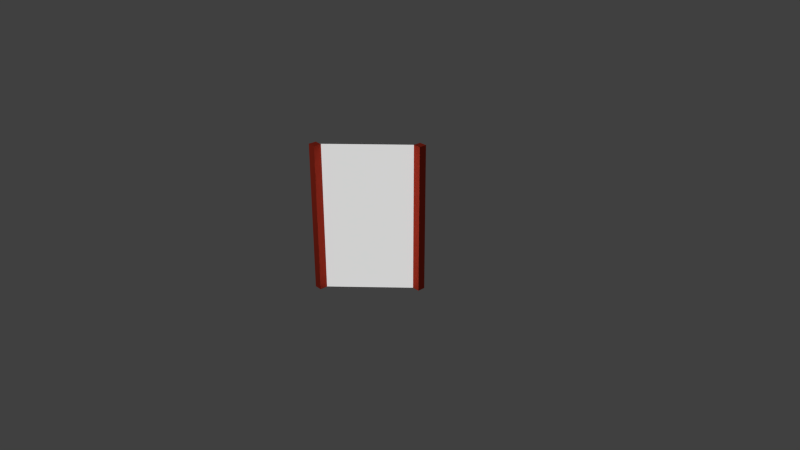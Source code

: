 # Source: adoors_Ldoor.blend  (saved by Blender 2.76.0; exported with 4.5.12 LTS)
import bpy
from mathutils import Matrix  # noqa: F401  (used for matrix-valued properties, if any)

bpy.ops.wm.read_factory_settings(use_empty=True)
scene = bpy.context.scene
scene.name = 'Scene'

# ---- collections
col_collection_1 = bpy.data.collections.new('Collection 1'); scene.collection.children.link(col_collection_1)

# ---- materials (node trees are filled in below, after node groups)
mat_glass = bpy.data.materials.new('glass')
mat_glass.alpha_threshold = 0.0
mat_glass.use_transparent_shadow = False
mat_glass.preview_render_type = 'CUBE'
mat_glass.specular_color = (0.06036, 0.2135, 1.0)
mat_glass.roughness = 0.5
mat_material = bpy.data.materials.new('Material')
mat_material.alpha_threshold = 0.0
mat_material.use_transparent_shadow = False
mat_material.preview_render_type = 'CUBE'
mat_material.diffuse_color = (0.8, 0.06998, 0.03708, 1.0)
mat_material.roughness = 0.5
mat_material.line_color = (0.0, 0.0, 0.0, 1.0)

# ---- material node trees

# ---- world
world_world = bpy.data.worlds.new('World'); scene.world = world_world
world_world.color = (0.05088, 0.05088, 0.05088)
world_world.use_sun_shadow = False
world_world.sun_shadow_jitter_overblur = 0.0
world_world.cycles.sampling_method = 'MANUAL'
world_world.cycles.sample_map_resolution = 256

# ---- cameras
cam_camera = bpy.data.cameras.new('Camera')
cam_camera.clip_end = 100.0
cam_camera.lens = 35.0
cam_camera.sensor_width = 32.0
cam_camera.sensor_height = 18.0
cam_camera.ortho_scale = 7.314
cam_camera.dof.focus_distance = 0.0
cam_camera.dof.aperture_fstop = 128.0

# ---- meshes
me_plane = bpy.data.meshes.new('Plane')
me_plane.from_pydata([(-1.0, -1.0, 0.0), (1.0, -1.0, 0.0), (-1.0, 1.0, 0.0), (1.0, 1.0, 0.0)], [], [(0, 2, 3, 1)])
_uv = me_plane.uv_layers.new(name='UVMap')
_uv.uv.foreach_set('vector', [0.4211, 1.0, 0.0, 1.0, 0.0, 0.0, 0.4211, 0.0])
me_plane.materials.append(mat_glass)
me_plane.use_remesh_preserve_volume = False
me_plane.use_remesh_preserve_attributes = False
me_plane.use_mirror_vertex_groups = False
me_plane.update()
me_cube_001 = bpy.data.meshes.new('Cube.001')
me_cube_001.from_pydata([(1.0, 1.0, -1.0), (1.0, -1.0, -1.0), (-1.0, -1.0, -1.0), (-1.0, 1.0, -1.0), (1.0, 1.0, 1.0), (1.0, -1.0, 1.0), (-1.0, -1.0, 1.0), (-1.0, 1.0, 1.0)], [], [(0, 3, 2, 1), (4, 5, 6, 7), (0, 4, 5, 1), (1, 5, 6, 2), (2, 3, 7, 6), (4, 7, 3, 0)])
me_cube_001.polygons.foreach_set('use_smooth', [True] * 6)
_uv = me_cube_001.uv_layers.new(name='UVMap')
_uv.uv.foreach_set('vector', [0.02632, 1.0, 0.02632, 0.9688, 0.0, 0.9688, 0.0001, 0.9999, 0.8421, 1.0, 0.8131, 0.9999, 0.8158, 0.9688, 0.8421, 0.9688, 0.8421, 0.0, 0.8421, 1.0, 0.8158, 1.0, 0.8158, 0.0, 0.02632, 0.0, 0.02632, 1.0, 0.0, 1.0, 0.0, 0.0, 0.8158, 0.0, 0.8421, 0.0, 0.8421, 1.0, 0.8158, 1.0, 0.0, 1.0, 0.02632, 1.0, 0.02632, 0.0, 0.0, 0.0])
me_cube_001.materials.append(mat_material)
me_cube_001.use_remesh_preserve_volume = False
me_cube_001.use_remesh_preserve_attributes = False
me_cube_001.use_mirror_vertex_groups = False
me_cube_001.update()

# ---- objects
ob_plane = bpy.data.objects.new('Plane', me_plane)
ob_cube_002 = bpy.data.objects.new('Cube.002', me_cube_001)
ob_cube_001 = bpy.data.objects.new('Cube.001', me_cube_001)
ob_camera = bpy.data.objects.new('Camera', cam_camera)

# ---- transforms, parenting, visibility, modifiers, constraints
ob_plane.location = (-0.006023, 0.001555, 0.5011)
ob_plane.rotation_euler = (3.927, 1.571, 6.985e-10)
ob_plane.scale = (1.0, 0.57, 1.0)
ob_plane.lineart.crease_threshold = 0.0
ob_cube_002.location = (-0.4527, -0.4477, 0.5011)
ob_cube_002.rotation_euler = (-0.0002766, -0.0003586, 1.545)
ob_cube_002.scale = (0.052, 0.052, 1.0)
ob_cube_002.lock_rotations_4d = False
ob_cube_002.empty_display_type = 'ARROWS'
ob_cube_002.lineart.crease_threshold = 0.0
ob_cube_001.location = (0.4498, 0.4536, 0.5011)
ob_cube_001.rotation_euler = (-0.0009179, -0.001103, 1.542)
ob_cube_001.scale = (0.052, 0.052, 1.0)
ob_cube_001.lock_rotations_4d = False
ob_cube_001.empty_display_type = 'ARROWS'
ob_cube_001.lineart.crease_threshold = 0.0
ob_camera.location = (7.481, -6.508, 5.344)
ob_camera.rotation_euler = (1.109, 0.0, 0.8149)
ob_camera.lock_rotations_4d = False
ob_camera.empty_display_type = 'ARROWS'
ob_camera.color = (0.0, 0.0, 0.0, 0.0)
ob_camera.display_type = 'WIRE'
ob_camera.lineart.crease_threshold = 0.0

# ---- collection membership
col_collection_1.objects.link(ob_plane)
col_collection_1.objects.link(ob_cube_002)
col_collection_1.objects.link(ob_cube_001)
col_collection_1.objects.link(ob_camera)

# ---- scene / render settings (as saved in the file)
scene.camera = ob_camera
scene.frame_start = 1; scene.frame_end = 250; scene.frame_set(3)
scene.render.engine = 'BLENDER_EEVEE_NEXT'
scene.render.resolution_percentage = 50
scene.render.dither_intensity = 0.0
scene.cycles.use_denoising = False
scene.cycles.samples = 10
scene.cycles.sampling_pattern = 'TABULATED_SOBOL'
scene.cycles.light_sampling_threshold = 0.0
scene.cycles.use_adaptive_sampling = False
scene.cycles.use_light_tree = False
scene.cycles.blur_glossy = 0.0
scene.cycles.pixel_filter_type = 'GAUSSIAN'
scene.cycles.sample_clamp_indirect = 0.0
scene.view_settings.view_transform = 'Standard'
bpy.context.view_layer.update()

# ---- added for rendering (the .blend has no usable light): sun
light_auto_sun = bpy.data.lights.new('AutoSun', 'SUN')
light_auto_sun.energy = 3.0
light_auto_sun.angle = 0.0523599
ob_auto_sun = bpy.data.objects.new('AutoSun', light_auto_sun)
scene.collection.objects.link(ob_auto_sun)
ob_auto_sun.rotation_euler = (0.872665, 0.174533, 0.523599)
bpy.context.view_layer.update()

